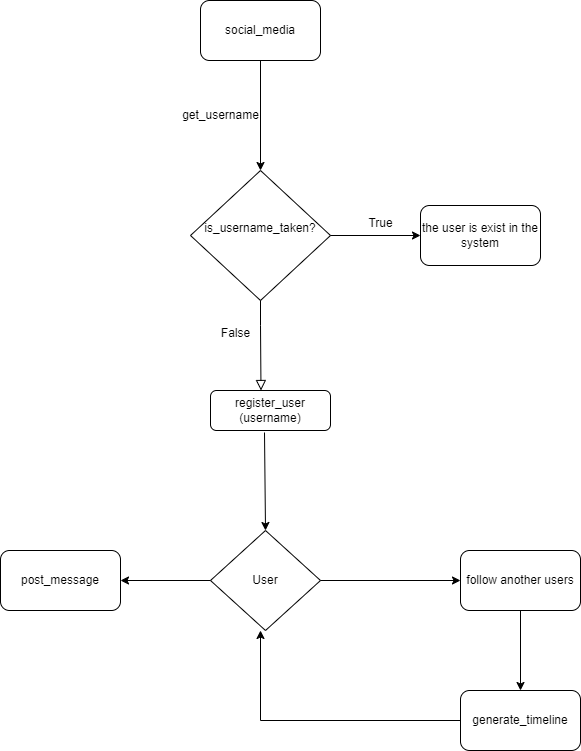

The diagram above was exported from draw.io. Its source (the exported page's mxGraphModel, read from the mxfile embedded in the PNG):
<mxGraphModel dx="1120" dy="1603" grid="1" gridSize="10" guides="1" tooltips="1" connect="1" arrows="1" fold="1" page="1" pageScale="1" pageWidth="827" pageHeight="1169" math="0" shadow="0">
  <root>
    <mxCell id="WIyWlLk6GJQsqaUBKTNV-0" />
    <mxCell id="WIyWlLk6GJQsqaUBKTNV-1" parent="WIyWlLk6GJQsqaUBKTNV-0" />
    <mxCell id="WIyWlLk6GJQsqaUBKTNV-3" value="register_user&lt;div&gt;(username)&lt;/div&gt;" style="rounded=1;whiteSpace=wrap;html=1;fontSize=12;glass=0;strokeWidth=1;shadow=0;" parent="WIyWlLk6GJQsqaUBKTNV-1" vertex="1">
      <mxGeometry x="310" y="280" width="120" height="40" as="geometry" />
    </mxCell>
    <mxCell id="iP7olsDRWh5u3GO28L-c-0" value="is_username_taken?&lt;div&gt;&lt;br&gt;&lt;/div&gt;" style="rhombus;whiteSpace=wrap;html=1;" vertex="1" parent="WIyWlLk6GJQsqaUBKTNV-1">
      <mxGeometry x="290" y="60" width="140" height="130" as="geometry" />
    </mxCell>
    <mxCell id="iP7olsDRWh5u3GO28L-c-2" value="" style="rounded=0;html=1;jettySize=auto;orthogonalLoop=1;fontSize=11;endArrow=block;endFill=0;endSize=8;strokeWidth=1;shadow=0;labelBackgroundColor=none;edgeStyle=orthogonalEdgeStyle;" edge="1" parent="WIyWlLk6GJQsqaUBKTNV-1">
      <mxGeometry relative="1" as="geometry">
        <mxPoint x="360" y="190" as="sourcePoint" />
        <mxPoint x="360.5" y="280" as="targetPoint" />
        <Array as="points">
          <mxPoint x="360" y="215" />
          <mxPoint x="360" y="215" />
        </Array>
      </mxGeometry>
    </mxCell>
    <mxCell id="iP7olsDRWh5u3GO28L-c-5" value="False" style="text;html=1;align=center;verticalAlign=middle;resizable=0;points=[];autosize=1;strokeColor=none;fillColor=none;" vertex="1" parent="WIyWlLk6GJQsqaUBKTNV-1">
      <mxGeometry x="310" y="208" width="50" height="30" as="geometry" />
    </mxCell>
    <mxCell id="iP7olsDRWh5u3GO28L-c-9" value="" style="endArrow=classic;html=1;rounded=0;exitX=1;exitY=0.5;exitDx=0;exitDy=0;" edge="1" parent="WIyWlLk6GJQsqaUBKTNV-1" source="iP7olsDRWh5u3GO28L-c-0">
      <mxGeometry width="50" height="50" relative="1" as="geometry">
        <mxPoint x="390" y="250" as="sourcePoint" />
        <mxPoint x="520" y="125" as="targetPoint" />
      </mxGeometry>
    </mxCell>
    <mxCell id="iP7olsDRWh5u3GO28L-c-10" value="the user is exist in the system" style="rounded=1;whiteSpace=wrap;html=1;" vertex="1" parent="WIyWlLk6GJQsqaUBKTNV-1">
      <mxGeometry x="520" y="95" width="120" height="60" as="geometry" />
    </mxCell>
    <mxCell id="iP7olsDRWh5u3GO28L-c-11" value="User" style="rhombus;whiteSpace=wrap;html=1;" vertex="1" parent="WIyWlLk6GJQsqaUBKTNV-1">
      <mxGeometry x="310" y="420" width="110" height="100" as="geometry" />
    </mxCell>
    <mxCell id="iP7olsDRWh5u3GO28L-c-14" value="" style="endArrow=classic;html=1;rounded=0;entryX=0.5;entryY=0;entryDx=0;entryDy=0;exitX=0.45;exitY=1.05;exitDx=0;exitDy=0;exitPerimeter=0;" edge="1" parent="WIyWlLk6GJQsqaUBKTNV-1" source="WIyWlLk6GJQsqaUBKTNV-3" target="iP7olsDRWh5u3GO28L-c-11">
      <mxGeometry width="50" height="50" relative="1" as="geometry">
        <mxPoint x="370" y="321" as="sourcePoint" />
        <mxPoint x="440" y="300" as="targetPoint" />
      </mxGeometry>
    </mxCell>
    <mxCell id="iP7olsDRWh5u3GO28L-c-15" value="post_message" style="rounded=1;whiteSpace=wrap;html=1;" vertex="1" parent="WIyWlLk6GJQsqaUBKTNV-1">
      <mxGeometry x="100" y="440" width="120" height="60" as="geometry" />
    </mxCell>
    <mxCell id="iP7olsDRWh5u3GO28L-c-16" value="follow another users" style="rounded=1;whiteSpace=wrap;html=1;" vertex="1" parent="WIyWlLk6GJQsqaUBKTNV-1">
      <mxGeometry x="560" y="440" width="120" height="60" as="geometry" />
    </mxCell>
    <mxCell id="iP7olsDRWh5u3GO28L-c-17" value="" style="endArrow=classic;html=1;rounded=0;entryX=0;entryY=0.5;entryDx=0;entryDy=0;exitX=1;exitY=0.5;exitDx=0;exitDy=0;" edge="1" parent="WIyWlLk6GJQsqaUBKTNV-1" source="iP7olsDRWh5u3GO28L-c-11" target="iP7olsDRWh5u3GO28L-c-16">
      <mxGeometry width="50" height="50" relative="1" as="geometry">
        <mxPoint x="390" y="510" as="sourcePoint" />
        <mxPoint x="440" y="460" as="targetPoint" />
      </mxGeometry>
    </mxCell>
    <mxCell id="iP7olsDRWh5u3GO28L-c-18" value="" style="endArrow=classic;html=1;rounded=0;entryX=1;entryY=0.5;entryDx=0;entryDy=0;" edge="1" parent="WIyWlLk6GJQsqaUBKTNV-1" source="iP7olsDRWh5u3GO28L-c-11" target="iP7olsDRWh5u3GO28L-c-15">
      <mxGeometry width="50" height="50" relative="1" as="geometry">
        <mxPoint x="390" y="510" as="sourcePoint" />
        <mxPoint x="440" y="460" as="targetPoint" />
      </mxGeometry>
    </mxCell>
    <mxCell id="iP7olsDRWh5u3GO28L-c-19" value="True" style="text;html=1;align=center;verticalAlign=middle;resizable=0;points=[];autosize=1;strokeColor=none;fillColor=none;" vertex="1" parent="WIyWlLk6GJQsqaUBKTNV-1">
      <mxGeometry x="455" y="98" width="50" height="30" as="geometry" />
    </mxCell>
    <mxCell id="iP7olsDRWh5u3GO28L-c-21" value="social_media" style="rounded=1;whiteSpace=wrap;html=1;" vertex="1" parent="WIyWlLk6GJQsqaUBKTNV-1">
      <mxGeometry x="300" y="-110" width="120" height="60" as="geometry" />
    </mxCell>
    <mxCell id="iP7olsDRWh5u3GO28L-c-22" value="" style="endArrow=classic;html=1;rounded=0;exitX=0.5;exitY=1;exitDx=0;exitDy=0;entryX=0.5;entryY=0;entryDx=0;entryDy=0;" edge="1" parent="WIyWlLk6GJQsqaUBKTNV-1" source="iP7olsDRWh5u3GO28L-c-21" target="iP7olsDRWh5u3GO28L-c-0">
      <mxGeometry width="50" height="50" relative="1" as="geometry">
        <mxPoint x="390" y="50" as="sourcePoint" />
        <mxPoint x="440" as="targetPoint" />
      </mxGeometry>
    </mxCell>
    <mxCell id="iP7olsDRWh5u3GO28L-c-23" value="get_username" style="text;html=1;align=center;verticalAlign=middle;resizable=0;points=[];autosize=1;strokeColor=none;fillColor=none;" vertex="1" parent="WIyWlLk6GJQsqaUBKTNV-1">
      <mxGeometry x="270" y="-10" width="100" height="30" as="geometry" />
    </mxCell>
    <mxCell id="iP7olsDRWh5u3GO28L-c-29" value="" style="endArrow=classic;html=1;rounded=0;exitX=0.5;exitY=1;exitDx=0;exitDy=0;" edge="1" parent="WIyWlLk6GJQsqaUBKTNV-1" source="iP7olsDRWh5u3GO28L-c-16" target="iP7olsDRWh5u3GO28L-c-30">
      <mxGeometry width="50" height="50" relative="1" as="geometry">
        <mxPoint x="650" y="570" as="sourcePoint" />
        <mxPoint x="620" y="610" as="targetPoint" />
      </mxGeometry>
    </mxCell>
    <mxCell id="iP7olsDRWh5u3GO28L-c-30" value="generate_timeline" style="rounded=1;whiteSpace=wrap;html=1;" vertex="1" parent="WIyWlLk6GJQsqaUBKTNV-1">
      <mxGeometry x="560" y="580" width="120" height="60" as="geometry" />
    </mxCell>
    <mxCell id="iP7olsDRWh5u3GO28L-c-32" value="" style="endArrow=none;html=1;rounded=0;exitX=0;exitY=0.5;exitDx=0;exitDy=0;" edge="1" parent="WIyWlLk6GJQsqaUBKTNV-1" source="iP7olsDRWh5u3GO28L-c-30">
      <mxGeometry width="50" height="50" relative="1" as="geometry">
        <mxPoint x="390" y="500" as="sourcePoint" />
        <mxPoint x="360" y="610" as="targetPoint" />
      </mxGeometry>
    </mxCell>
    <mxCell id="iP7olsDRWh5u3GO28L-c-33" value="" style="endArrow=classic;html=1;rounded=0;" edge="1" parent="WIyWlLk6GJQsqaUBKTNV-1">
      <mxGeometry width="50" height="50" relative="1" as="geometry">
        <mxPoint x="360" y="610" as="sourcePoint" />
        <mxPoint x="360" y="520" as="targetPoint" />
      </mxGeometry>
    </mxCell>
  </root>
</mxGraphModel>